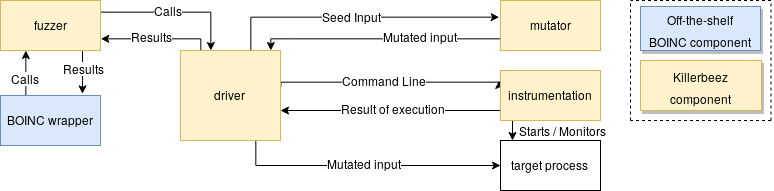

The diagram above was exported from draw.io. Its source (the exported page's mxGraphModel, read from the mxfile embedded in the PNG):
<mxGraphModel dx="3443" dy="1915" grid="1" gridSize="10" guides="1" tooltips="1" connect="1" arrows="1" fold="1" page="1" pageScale="1.5" pageWidth="850" pageHeight="1100" background="#ffffff" math="0" shadow="0">
  <root>
    <mxCell id="0" />
    <mxCell id="1" parent="0" />
    <mxCell id="2" style="edgeStyle=orthogonalEdgeStyle;rounded=0;html=1;exitX=0.7;exitY=0;entryX=-0.012;entryY=0.336;endArrow=classic;endFill=1;jettySize=auto;orthogonalLoop=1;exitPerimeter=0;entryPerimeter=0;" edge="1" source="18" target="19" parent="1">
      <mxGeometry relative="1" as="geometry">
        <mxPoint x="350" y="92.39999999999998" as="sourcePoint" />
        <mxPoint x="480" y="92.39999999999998" as="targetPoint" />
        <Array as="points">
          <mxPoint x="320" y="97" />
          <mxPoint x="332" y="97" />
        </Array>
      </mxGeometry>
    </mxCell>
    <mxCell id="3" value="Seed Input" style="text;html=1;resizable=0;points=[];align=center;verticalAlign=middle;labelBackgroundColor=#ffffff;labelBorderColor=none;spacingTop=10;" vertex="1" connectable="0" parent="2">
      <mxGeometry x="-0.0811" relative="1" as="geometry">
        <mxPoint x="3.5" y="-7" as="offset" />
      </mxGeometry>
    </mxCell>
    <mxCell id="4" style="edgeStyle=orthogonalEdgeStyle;rounded=0;html=1;exitX=0;exitY=0.75;endArrow=classic;endFill=1;jettySize=auto;orthogonalLoop=1;entryX=0.9;entryY=0;entryPerimeter=0;" edge="1" source="19" target="18" parent="1">
      <mxGeometry relative="1" as="geometry">
        <Array as="points">
          <mxPoint x="360" y="118" />
          <mxPoint x="340" y="118" />
        </Array>
        <mxPoint x="350" y="117.60000000000002" as="targetPoint" />
        <mxPoint x="480" y="117.60000000000002" as="sourcePoint" />
      </mxGeometry>
    </mxCell>
    <mxCell id="5" value="Mutated input" style="text;html=1;resizable=0;points=[];align=center;verticalAlign=middle;labelBackgroundColor=#ffffff;labelBorderColor=none;spacingTop=-10;" vertex="1" connectable="0" parent="4">
      <mxGeometry x="0.8462" y="47" relative="1" as="geometry">
        <mxPoint x="142" y="-45" as="offset" />
      </mxGeometry>
    </mxCell>
    <mxCell id="6" style="edgeStyle=orthogonalEdgeStyle;rounded=0;html=1;endArrow=classic;endFill=1;jettySize=auto;orthogonalLoop=1;labelBorderColor=none;exitX=0.999;exitY=0.401;exitPerimeter=0;entryX=-0.021;entryY=0.21;entryPerimeter=0;" edge="1" source="18" target="22" parent="1">
      <mxGeometry relative="1" as="geometry">
        <mxPoint x="350" y="175" as="sourcePoint" />
        <mxPoint x="570" y="162.39999999999998" as="targetPoint" />
        <Array as="points">
          <mxPoint x="350" y="161" />
        </Array>
      </mxGeometry>
    </mxCell>
    <mxCell id="7" value="Command Line" style="text;html=1;resizable=0;points=[];align=center;verticalAlign=middle;labelBackgroundColor=#ffffff;spacingTop=15;labelBorderColor=none;" vertex="1" connectable="0" parent="6">
      <mxGeometry x="0.0827" relative="1" as="geometry">
        <mxPoint x="-15" y="-10" as="offset" />
      </mxGeometry>
    </mxCell>
    <mxCell id="8" style="edgeStyle=orthogonalEdgeStyle;rounded=0;html=1;exitX=0.75;exitY=1;endArrow=classic;endFill=1;jettySize=auto;orthogonalLoop=1;" edge="1" source="18" target="23" parent="1">
      <mxGeometry relative="1" as="geometry">
        <mxPoint x="350" y="249.89999999999998" as="sourcePoint" />
        <mxPoint x="510" y="249.89999999999998" as="targetPoint" />
      </mxGeometry>
    </mxCell>
    <mxCell id="9" value="&lt;div&gt;Mutated input &lt;br&gt;&lt;/div&gt;" style="text;html=1;resizable=0;points=[];align=center;verticalAlign=middle;labelBackgroundColor=#ffffff;labelBorderColor=none;spacing=2;spacingRight=0;spacingTop=13;" vertex="1" connectable="0" parent="8">
      <mxGeometry x="-0.0588" y="-1" relative="1" as="geometry">
        <mxPoint x="5.5" y="-10" as="offset" />
      </mxGeometry>
    </mxCell>
    <mxCell id="10" style="edgeStyle=orthogonalEdgeStyle;rounded=0;html=1;endArrow=classic;endFill=1;jettySize=auto;orthogonalLoop=1;" edge="1" target="18" parent="1">
      <mxGeometry relative="1" as="geometry">
        <mxPoint x="570.3333333333335" y="190" as="sourcePoint" />
        <mxPoint x="390" y="188" as="targetPoint" />
        <Array as="points">
          <mxPoint x="570" y="190" />
        </Array>
      </mxGeometry>
    </mxCell>
    <mxCell id="11" value="Result of execution" style="text;html=1;resizable=0;points=[];align=center;verticalAlign=middle;labelBackgroundColor=#ffffff;labelBorderColor=none;spacingTop=-25;" vertex="1" connectable="0" parent="10">
      <mxGeometry x="-0.0863" y="-2" relative="1" as="geometry">
        <mxPoint x="-9.5" y="12" as="offset" />
      </mxGeometry>
    </mxCell>
    <mxCell id="12" style="edgeStyle=orthogonalEdgeStyle;rounded=0;html=1;exitX=0.2;exitY=0;entryX=1;entryY=0.75;endArrow=classic;endFill=1;jettySize=auto;orthogonalLoop=1;exitPerimeter=0;" edge="1" source="18" parent="1">
      <mxGeometry relative="1" as="geometry">
        <mxPoint x="250" y="117.60000000000002" as="sourcePoint" />
        <mxPoint x="170.33333333333348" y="118.33333333333348" as="targetPoint" />
        <Array as="points">
          <mxPoint x="270" y="118" />
          <mxPoint x="210" y="118" />
        </Array>
      </mxGeometry>
    </mxCell>
    <mxCell id="13" value="Results" style="text;html=1;resizable=0;points=[];align=center;verticalAlign=middle;labelBackgroundColor=#ffffff;labelBorderColor=none;spacingTop=-10;" vertex="1" connectable="0" parent="12">
      <mxGeometry x="0.3" relative="1" as="geometry">
        <mxPoint x="11" y="2" as="offset" />
      </mxGeometry>
    </mxCell>
    <mxCell id="14" style="edgeStyle=orthogonalEdgeStyle;rounded=0;html=1;exitX=1;exitY=0.25;endArrow=classic;endFill=1;jettySize=auto;orthogonalLoop=1;" edge="1" target="18" parent="1">
      <mxGeometry relative="1" as="geometry">
        <mxPoint x="170.33333333333348" y="91.66666666666674" as="sourcePoint" />
        <mxPoint x="250" y="92.39999999999998" as="targetPoint" />
        <Array as="points">
          <mxPoint x="280" y="92" />
        </Array>
      </mxGeometry>
    </mxCell>
    <mxCell id="15" value="Calls " style="text;html=1;resizable=0;points=[];align=center;verticalAlign=middle;labelBackgroundColor=#ffffff;labelBorderColor=none;" vertex="1" connectable="0" parent="14">
      <mxGeometry x="-0.1" relative="1" as="geometry">
        <mxPoint x="-0.5" y="-2.5" as="offset" />
      </mxGeometry>
    </mxCell>
    <mxCell id="16" style="edgeStyle=orthogonalEdgeStyle;rounded=0;html=1;entryX=0.816;entryY=-0.04;entryPerimeter=0;jettySize=auto;orthogonalLoop=1;" edge="1" source="17" target="25" parent="1">
      <mxGeometry relative="1" as="geometry">
        <Array as="points">
          <mxPoint x="152" y="160" />
        </Array>
      </mxGeometry>
    </mxCell>
    <mxCell id="17" value="fuzzer" style="rounded=0;whiteSpace=wrap;html=1;fillColor=#fff2cc;strokeColor=#d6b656;" vertex="1" parent="1">
      <mxGeometry x="70" y="80" width="100" height="50" as="geometry" />
    </mxCell>
    <mxCell id="18" value="&lt;div&gt;driver&lt;/div&gt;" style="rounded=0;whiteSpace=wrap;html=1;fillColor=#fff2cc;strokeColor=#d6b656;" vertex="1" parent="1">
      <mxGeometry x="250" y="130" width="100" height="90" as="geometry" />
    </mxCell>
    <mxCell id="19" value="mutator" style="rounded=0;whiteSpace=wrap;html=1;fillColor=#fff2cc;strokeColor=#d6b656;" vertex="1" parent="1">
      <mxGeometry x="570" y="80" width="100" height="50" as="geometry" />
    </mxCell>
    <mxCell id="20" style="edgeStyle=orthogonalEdgeStyle;rounded=0;html=1;entryX=0.118;entryY=0.004;jettySize=auto;orthogonalLoop=1;exitX=0.121;exitY=0.988;exitPerimeter=0;entryPerimeter=0;" edge="1" source="22" target="23" parent="1">
      <mxGeometry relative="1" as="geometry">
        <Array as="points" />
      </mxGeometry>
    </mxCell>
    <mxCell id="21" value="Starts / Monitors" style="text;html=1;resizable=0;points=[];align=center;verticalAlign=middle;labelBackgroundColor=#ffffff;labelBorderColor=none;spacingTop=-3;spacingLeft=5;" vertex="1" connectable="0" parent="20">
      <mxGeometry x="-0.0043" y="1" relative="1" as="geometry">
        <mxPoint x="47" y="0.5" as="offset" />
      </mxGeometry>
    </mxCell>
    <mxCell id="22" value="instrumentation" style="rounded=0;whiteSpace=wrap;html=1;fillColor=#fff2cc;strokeColor=#d6b656;" vertex="1" parent="1">
      <mxGeometry x="570" y="150" width="100" height="50" as="geometry" />
    </mxCell>
    <mxCell id="23" value="target process" style="rounded=0;whiteSpace=wrap;html=1;" vertex="1" parent="1">
      <mxGeometry x="570" y="220" width="100" height="50" as="geometry" />
    </mxCell>
    <mxCell id="24" style="edgeStyle=orthogonalEdgeStyle;rounded=0;html=1;exitX=0.25;exitY=0;entryX=0.25;entryY=1;jettySize=auto;orthogonalLoop=1;" edge="1" source="25" target="17" parent="1">
      <mxGeometry relative="1" as="geometry" />
    </mxCell>
    <mxCell id="25" value="BOINC wrapper" style="rounded=0;whiteSpace=wrap;html=1;fillColor=#dae8fc;strokeColor=#6c8ebf;" vertex="1" parent="1">
      <mxGeometry x="70" y="175" width="100" height="50" as="geometry" />
    </mxCell>
    <mxCell id="26" value="Calls " style="text;html=1;resizable=0;points=[];align=center;verticalAlign=middle;labelBackgroundColor=#ffffff;labelBorderColor=none;" vertex="1" connectable="0" parent="1">
      <mxGeometry x="90" y="169.89999999999998" as="geometry">
        <mxPoint x="4" y="-12.5" as="offset" />
      </mxGeometry>
    </mxCell>
    <mxCell id="27" value="Results" style="text;html=1;resizable=0;points=[];align=center;verticalAlign=middle;labelBackgroundColor=#ffffff;spacingTop=10;labelBorderColor=none;" vertex="1" connectable="0" parent="1">
      <mxGeometry x="140" y="130.10000000000002" as="geometry">
        <mxPoint x="12" y="12.5" as="offset" />
      </mxGeometry>
    </mxCell>
    <mxCell id="28" value="&lt;font style=&quot;font-size: 12px&quot;&gt;Off-the-shelf&lt;br&gt;BOINC component&lt;/font&gt;" style="rounded=0;whiteSpace=wrap;html=1;shadow=1;fontSize=18;fillColor=#dae8fc;strokeColor=#6c8ebf;" vertex="1" parent="1">
      <mxGeometry x="710" y="86" width="120" height="44" as="geometry" />
    </mxCell>
    <mxCell id="29" value="&lt;font style=&quot;font-size: 12px&quot;&gt;Killerbeez&lt;br&gt;component&lt;br&gt;&lt;/font&gt;" style="rounded=0;whiteSpace=wrap;html=1;shadow=1;fontSize=18;fillColor=#fff2cc;strokeColor=#d6b656;" vertex="1" parent="1">
      <mxGeometry x="710" y="140" width="121" height="50" as="geometry" />
    </mxCell>
    <mxCell id="30" value="" style="endArrow=none;dashed=1;html=1;strokeColor=#000000;fontSize=18;" edge="1" parent="1">
      <mxGeometry width="50" height="50" relative="1" as="geometry">
        <mxPoint x="840.5" y="80" as="sourcePoint" />
        <mxPoint x="700" y="80" as="targetPoint" />
      </mxGeometry>
    </mxCell>
    <mxCell id="31" value="" style="endArrow=none;dashed=1;html=1;strokeColor=#000000;fontSize=18;" edge="1" parent="1">
      <mxGeometry width="50" height="50" relative="1" as="geometry">
        <mxPoint x="840.5" y="200" as="sourcePoint" />
        <mxPoint x="840.5" y="80" as="targetPoint" />
      </mxGeometry>
    </mxCell>
    <mxCell id="32" value="" style="endArrow=none;dashed=1;html=1;strokeColor=#000000;fontSize=18;" edge="1" parent="1">
      <mxGeometry width="50" height="50" relative="1" as="geometry">
        <mxPoint x="700" y="200" as="sourcePoint" />
        <mxPoint x="700" y="80" as="targetPoint" />
      </mxGeometry>
    </mxCell>
    <mxCell id="33" value="" style="endArrow=none;dashed=1;html=1;strokeColor=#000000;fontSize=18;" edge="1" parent="1">
      <mxGeometry width="50" height="50" relative="1" as="geometry">
        <mxPoint x="840.5" y="200" as="sourcePoint" />
        <mxPoint x="700" y="200" as="targetPoint" />
        <Array as="points">
          <mxPoint x="760.5" y="200" />
        </Array>
      </mxGeometry>
    </mxCell>
  </root>
</mxGraphModel>